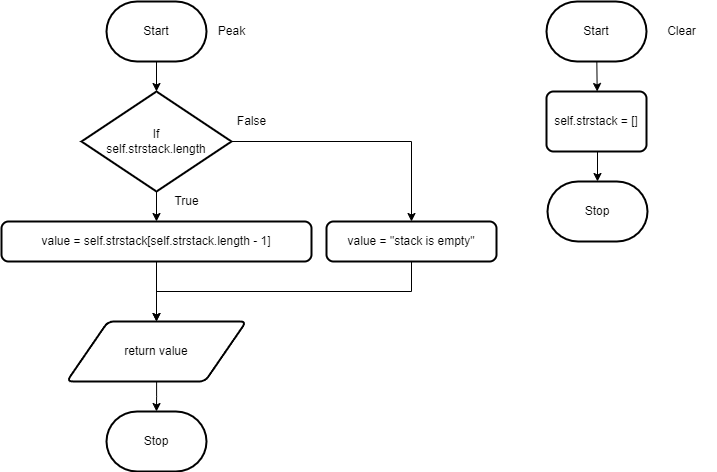

The diagram above was exported from draw.io. Its source (the exported page's mxGraphModel, read from the mxfile embedded in the PNG):
<mxGraphModel dx="1086" dy="666" grid="1" gridSize="10" guides="1" tooltips="1" connect="1" arrows="1" fold="1" page="1" pageScale="1" pageWidth="827" pageHeight="1169" math="0" shadow="0">
  <root>
    <mxCell id="0" />
    <mxCell id="1" parent="0" />
    <mxCell id="50" value="" style="edgeStyle=none;html=1;" parent="1" source="2" target="49" edge="1">
      <mxGeometry relative="1" as="geometry" />
    </mxCell>
    <mxCell id="2" value="Start" style="strokeWidth=2;html=1;shape=mxgraph.flowchart.terminator;whiteSpace=wrap;" parent="1" vertex="1">
      <mxGeometry x="210" y="80" width="100" height="60" as="geometry" />
    </mxCell>
    <mxCell id="3" value="Peak" style="text;html=1;align=center;verticalAlign=middle;resizable=0;points=[];autosize=1;strokeColor=none;fillColor=none;" parent="1" vertex="1">
      <mxGeometry x="310" y="95" width="50" height="30" as="geometry" />
    </mxCell>
    <mxCell id="29" value="Stop" style="strokeWidth=2;html=1;shape=mxgraph.flowchart.terminator;whiteSpace=wrap;" parent="1" vertex="1">
      <mxGeometry x="210" y="490" width="100" height="60" as="geometry" />
    </mxCell>
    <mxCell id="32" value="&lt;div style=&quot;color: rgb(59, 59, 59); background-color: rgb(255, 255, 255); font-family: Consolas, &amp;quot;Courier New&amp;quot;, monospace; font-weight: normal; font-size: 14px; line-height: 19px;&quot;&gt;&lt;br&gt;&lt;/div&gt;" style="text;whiteSpace=wrap;html=1;" parent="1" vertex="1">
      <mxGeometry x="660" y="140" width="160" height="40" as="geometry" />
    </mxCell>
    <mxCell id="41" value="Clear" style="text;html=1;align=center;verticalAlign=middle;resizable=0;points=[];autosize=1;strokeColor=none;fillColor=none;" parent="1" vertex="1">
      <mxGeometry x="760" y="95" width="50" height="30" as="geometry" />
    </mxCell>
    <mxCell id="44" value="" style="edgeStyle=none;html=1;" parent="1" source="42" edge="1">
      <mxGeometry relative="1" as="geometry">
        <mxPoint x="700.6666666666666" y="170" as="targetPoint" />
      </mxGeometry>
    </mxCell>
    <mxCell id="42" value="Start" style="strokeWidth=2;html=1;shape=mxgraph.flowchart.terminator;whiteSpace=wrap;" parent="1" vertex="1">
      <mxGeometry x="650" y="80" width="100" height="60" as="geometry" />
    </mxCell>
    <mxCell id="47" value="" style="edgeStyle=none;html=1;" parent="1" target="46" edge="1">
      <mxGeometry relative="1" as="geometry">
        <mxPoint x="701" y="230" as="sourcePoint" />
      </mxGeometry>
    </mxCell>
    <mxCell id="46" value="Stop" style="strokeWidth=2;html=1;shape=mxgraph.flowchart.terminator;whiteSpace=wrap;" parent="1" vertex="1">
      <mxGeometry x="651" y="260" width="100" height="60" as="geometry" />
    </mxCell>
    <mxCell id="48" value="self.strstack = []" style="rounded=1;whiteSpace=wrap;html=1;absoluteArcSize=1;arcSize=14;strokeWidth=2;" parent="1" vertex="1">
      <mxGeometry x="650" y="170" width="100" height="60" as="geometry" />
    </mxCell>
    <mxCell id="51" value="" style="edgeStyle=none;html=1;" parent="1" source="49" edge="1">
      <mxGeometry relative="1" as="geometry">
        <mxPoint x="260" y="300" as="targetPoint" />
      </mxGeometry>
    </mxCell>
    <mxCell id="57" style="edgeStyle=orthogonalEdgeStyle;html=1;entryX=0.5;entryY=0;entryDx=0;entryDy=0;rounded=0;" edge="1" parent="1" source="49" target="56">
      <mxGeometry relative="1" as="geometry" />
    </mxCell>
    <mxCell id="49" value="If&lt;br&gt;self.strstack.length" style="strokeWidth=2;html=1;shape=mxgraph.flowchart.decision;whiteSpace=wrap;" parent="1" vertex="1">
      <mxGeometry x="185" y="170" width="150" height="100" as="geometry" />
    </mxCell>
    <mxCell id="52" value="True" style="text;html=1;align=center;verticalAlign=middle;resizable=0;points=[];autosize=1;strokeColor=none;fillColor=none;" parent="1" vertex="1">
      <mxGeometry x="265" y="265" width="50" height="30" as="geometry" />
    </mxCell>
    <mxCell id="60" value="" style="edgeStyle=orthogonalEdgeStyle;rounded=0;html=1;" edge="1" parent="1" source="54" target="29">
      <mxGeometry relative="1" as="geometry" />
    </mxCell>
    <mxCell id="54" value="return value" style="shape=parallelogram;html=1;strokeWidth=2;perimeter=parallelogramPerimeter;whiteSpace=wrap;rounded=1;arcSize=12;size=0.23;" parent="1" vertex="1">
      <mxGeometry x="170.25" y="400" width="179.5" height="60" as="geometry" />
    </mxCell>
    <mxCell id="59" style="edgeStyle=orthogonalEdgeStyle;rounded=0;html=1;entryX=0.5;entryY=0;entryDx=0;entryDy=0;" edge="1" parent="1" source="55" target="54">
      <mxGeometry relative="1" as="geometry" />
    </mxCell>
    <mxCell id="55" value="value = self.strstack[self.strstack.length - 1]" style="rounded=1;whiteSpace=wrap;html=1;absoluteArcSize=1;arcSize=14;strokeWidth=2;" vertex="1" parent="1">
      <mxGeometry x="105" y="300" width="310" height="40" as="geometry" />
    </mxCell>
    <mxCell id="58" style="edgeStyle=orthogonalEdgeStyle;rounded=0;html=1;entryX=0.5;entryY=0;entryDx=0;entryDy=0;" edge="1" parent="1" source="56" target="54">
      <mxGeometry relative="1" as="geometry">
        <Array as="points">
          <mxPoint x="515" y="370" />
          <mxPoint x="260" y="370" />
        </Array>
      </mxGeometry>
    </mxCell>
    <mxCell id="56" value="value = &quot;stack is empty&quot;" style="rounded=1;whiteSpace=wrap;html=1;absoluteArcSize=1;arcSize=14;strokeWidth=2;" vertex="1" parent="1">
      <mxGeometry x="430" y="300" width="170" height="40" as="geometry" />
    </mxCell>
    <mxCell id="61" value="False" style="text;html=1;align=center;verticalAlign=middle;resizable=0;points=[];autosize=1;strokeColor=none;fillColor=none;" vertex="1" parent="1">
      <mxGeometry x="330" y="185" width="50" height="30" as="geometry" />
    </mxCell>
  </root>
</mxGraphModel>